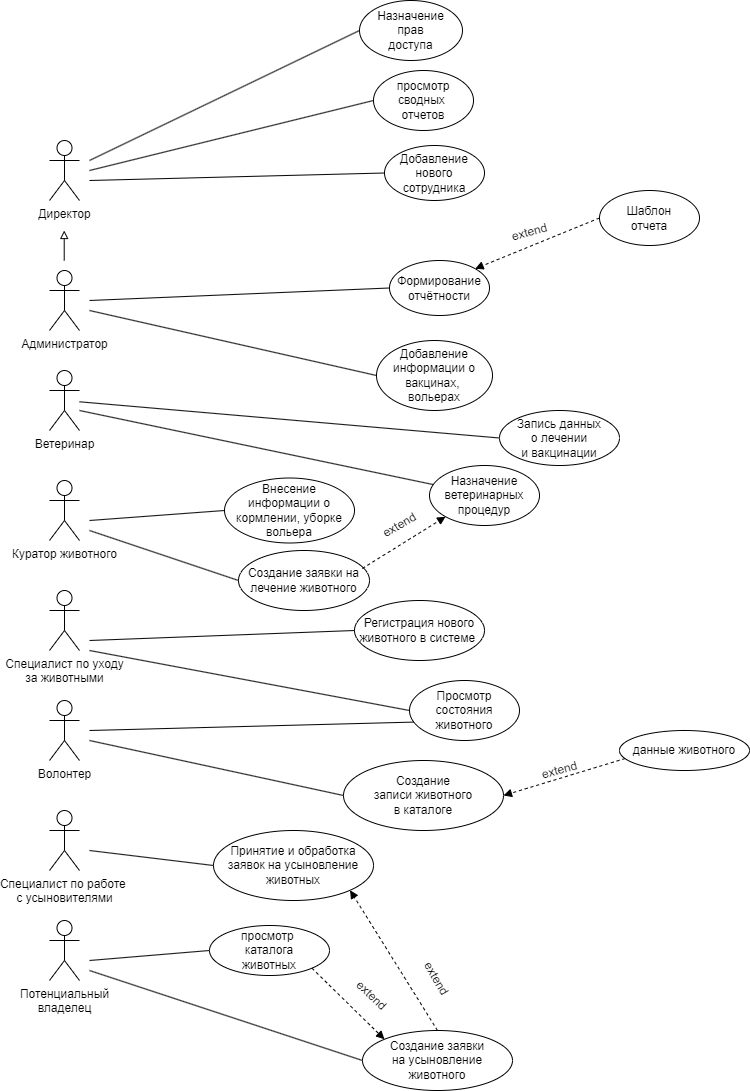

The diagram above was exported from draw.io. Its source (the exported page's mxGraphModel, read from the mxfile embedded in the PNG):
<mxGraphModel dx="1723" dy="2349" grid="1" gridSize="10" guides="1" tooltips="1" connect="1" arrows="1" fold="1" page="1" pageScale="1" pageWidth="827" pageHeight="1169" math="0" shadow="0">
  <root>
    <mxCell id="0" />
    <mxCell id="1" parent="0" />
    <mxCell id="S5P2pqd0xD6YAmX3UqQr-2" value="Директор" style="shape=umlActor;verticalLabelPosition=bottom;verticalAlign=top;html=1;outlineConnect=0;" parent="1" vertex="1">
      <mxGeometry x="60" width="30" height="60" as="geometry" />
    </mxCell>
    <mxCell id="S5P2pqd0xD6YAmX3UqQr-5" value="Администратор" style="shape=umlActor;verticalLabelPosition=bottom;verticalAlign=top;html=1;outlineConnect=0;" parent="1" vertex="1">
      <mxGeometry x="60" y="130" width="30" height="60" as="geometry" />
    </mxCell>
    <mxCell id="S5P2pqd0xD6YAmX3UqQr-6" value="Ветеринар&lt;div&gt;&lt;br&gt;&lt;/div&gt;" style="shape=umlActor;verticalLabelPosition=bottom;verticalAlign=top;html=1;outlineConnect=0;" parent="1" vertex="1">
      <mxGeometry x="60" y="230" width="30" height="60" as="geometry" />
    </mxCell>
    <mxCell id="S5P2pqd0xD6YAmX3UqQr-7" value="&lt;div&gt;Специалист по уходу&lt;/div&gt;&lt;div&gt;за животными&lt;/div&gt;&lt;div&gt;&lt;br&gt;&lt;/div&gt;" style="shape=umlActor;verticalLabelPosition=bottom;verticalAlign=top;html=1;outlineConnect=0;" parent="1" vertex="1">
      <mxGeometry x="60" y="450" width="30" height="60" as="geometry" />
    </mxCell>
    <mxCell id="S5P2pqd0xD6YAmX3UqQr-8" value="&lt;div&gt;Куратор животного&lt;/div&gt;&lt;div&gt;&lt;br&gt;&lt;/div&gt;" style="shape=umlActor;verticalLabelPosition=bottom;verticalAlign=top;html=1;outlineConnect=0;" parent="1" vertex="1">
      <mxGeometry x="60" y="340" width="30" height="60" as="geometry" />
    </mxCell>
    <mxCell id="S5P2pqd0xD6YAmX3UqQr-10" value="&lt;div&gt;Волонтер&lt;/div&gt;" style="shape=umlActor;verticalLabelPosition=bottom;verticalAlign=top;html=1;outlineConnect=0;" parent="1" vertex="1">
      <mxGeometry x="60" y="560" width="30" height="60" as="geometry" />
    </mxCell>
    <mxCell id="S5P2pqd0xD6YAmX3UqQr-11" value="&lt;div&gt;Специалист по работе&amp;nbsp;&lt;/div&gt;&lt;div&gt;с усыновителями&lt;/div&gt;&lt;div&gt;&lt;br&gt;&lt;/div&gt;" style="shape=umlActor;verticalLabelPosition=bottom;verticalAlign=top;html=1;outlineConnect=0;" parent="1" vertex="1">
      <mxGeometry x="60" y="670" width="30" height="60" as="geometry" />
    </mxCell>
    <mxCell id="S5P2pqd0xD6YAmX3UqQr-12" value="&lt;div&gt;Потенциальный&lt;/div&gt;&lt;div&gt;владелец&lt;/div&gt;" style="shape=umlActor;verticalLabelPosition=bottom;verticalAlign=top;html=1;outlineConnect=0;" parent="1" vertex="1">
      <mxGeometry x="60" y="780" width="30" height="60" as="geometry" />
    </mxCell>
    <mxCell id="S5P2pqd0xD6YAmX3UqQr-23" value="" style="endArrow=none;html=1;rounded=0;entryX=0;entryY=0.5;entryDx=0;entryDy=0;" parent="1" target="S5P2pqd0xD6YAmX3UqQr-22" edge="1">
      <mxGeometry width="50" height="50" relative="1" as="geometry">
        <mxPoint x="100" y="30" as="sourcePoint" />
        <mxPoint x="460" y="390" as="targetPoint" />
      </mxGeometry>
    </mxCell>
    <mxCell id="S5P2pqd0xD6YAmX3UqQr-29" value="Добавление&lt;div&gt;нового&lt;/div&gt;&lt;div&gt;сотрудника&lt;/div&gt;" style="ellipse;whiteSpace=wrap;html=1;" parent="1" vertex="1">
      <mxGeometry x="395" y="5" width="100" height="55" as="geometry" />
    </mxCell>
    <mxCell id="S5P2pqd0xD6YAmX3UqQr-33" value="Формирование&lt;div&gt;отчётности&lt;/div&gt;" style="ellipse;whiteSpace=wrap;html=1;" parent="1" vertex="1">
      <mxGeometry x="400" y="120" width="100" height="55" as="geometry" />
    </mxCell>
    <mxCell id="S5P2pqd0xD6YAmX3UqQr-34" value="" style="endArrow=none;html=1;rounded=0;entryX=0;entryY=0.5;entryDx=0;entryDy=0;" parent="1" target="S5P2pqd0xD6YAmX3UqQr-33" edge="1">
      <mxGeometry width="50" height="50" relative="1" as="geometry">
        <mxPoint x="100" y="160" as="sourcePoint" />
        <mxPoint x="240" y="168" as="targetPoint" />
      </mxGeometry>
    </mxCell>
    <mxCell id="S5P2pqd0xD6YAmX3UqQr-36" value="" style="endArrow=block;html=1;rounded=0;entryX=1;entryY=0;entryDx=0;entryDy=0;dashed=1;startArrow=none;startFill=0;exitX=0;exitY=0.5;exitDx=0;exitDy=0;endFill=1;" parent="1" source="ZK3HSe5MjtL0G6k60uyu-2" target="S5P2pqd0xD6YAmX3UqQr-33" edge="1">
      <mxGeometry width="50" height="50" relative="1" as="geometry">
        <mxPoint x="490" y="150" as="sourcePoint" />
        <mxPoint x="210" y="238" as="targetPoint" />
        <Array as="points" />
      </mxGeometry>
    </mxCell>
    <mxCell id="S5P2pqd0xD6YAmX3UqQr-37" value="Запись данных&lt;div&gt;о лечении&lt;/div&gt;&lt;div&gt;и вакцинации&lt;/div&gt;" style="ellipse;whiteSpace=wrap;html=1;" parent="1" vertex="1">
      <mxGeometry x="510" y="270" width="120" height="55" as="geometry" />
    </mxCell>
    <mxCell id="S5P2pqd0xD6YAmX3UqQr-38" value="" style="endArrow=none;html=1;rounded=0;entryX=0;entryY=0.5;entryDx=0;entryDy=0;" parent="1" source="S5P2pqd0xD6YAmX3UqQr-6" target="S5P2pqd0xD6YAmX3UqQr-37" edge="1">
      <mxGeometry width="50" height="50" relative="1" as="geometry">
        <mxPoint x="110" y="180" as="sourcePoint" />
        <mxPoint x="250" y="238" as="targetPoint" />
      </mxGeometry>
    </mxCell>
    <mxCell id="S5P2pqd0xD6YAmX3UqQr-41" value="Внесение информации о кормлении, уборке вольера" style="ellipse;whiteSpace=wrap;html=1;" parent="1" vertex="1">
      <mxGeometry x="235" y="337.5" width="130" height="65" as="geometry" />
    </mxCell>
    <mxCell id="S5P2pqd0xD6YAmX3UqQr-42" value="" style="endArrow=none;html=1;rounded=0;entryX=0;entryY=0.5;entryDx=0;entryDy=0;" parent="1" target="S5P2pqd0xD6YAmX3UqQr-41" edge="1">
      <mxGeometry width="50" height="50" relative="1" as="geometry">
        <mxPoint x="100" y="380" as="sourcePoint" />
        <mxPoint x="230" y="308" as="targetPoint" />
      </mxGeometry>
    </mxCell>
    <mxCell id="S5P2pqd0xD6YAmX3UqQr-45" value="Создание заявки на лечение животного" style="ellipse;whiteSpace=wrap;html=1;" parent="1" vertex="1">
      <mxGeometry x="249" y="410" width="131" height="60" as="geometry" />
    </mxCell>
    <mxCell id="S5P2pqd0xD6YAmX3UqQr-46" value="" style="endArrow=none;html=1;rounded=0;entryX=0;entryY=0.5;entryDx=0;entryDy=0;" parent="1" target="S5P2pqd0xD6YAmX3UqQr-45" edge="1">
      <mxGeometry width="50" height="50" relative="1" as="geometry">
        <mxPoint x="100" y="390" as="sourcePoint" />
        <mxPoint x="190" y="398" as="targetPoint" />
      </mxGeometry>
    </mxCell>
    <mxCell id="S5P2pqd0xD6YAmX3UqQr-47" value="" style="endArrow=none;html=1;rounded=0;entryX=0.073;entryY=0.333;entryDx=0;entryDy=0;entryPerimeter=0;" parent="1" target="ZK3HSe5MjtL0G6k60uyu-3" edge="1">
      <mxGeometry width="50" height="50" relative="1" as="geometry">
        <mxPoint x="90" y="270" as="sourcePoint" />
        <mxPoint x="330" y="360" as="targetPoint" />
      </mxGeometry>
    </mxCell>
    <mxCell id="S5P2pqd0xD6YAmX3UqQr-50" value="Регистрация нового животного в системе&amp;nbsp;" style="ellipse;whiteSpace=wrap;html=1;" parent="1" vertex="1">
      <mxGeometry x="365" y="460" width="130" height="60" as="geometry" />
    </mxCell>
    <mxCell id="S5P2pqd0xD6YAmX3UqQr-51" value="Просмотр&lt;div&gt;состояния&lt;/div&gt;&lt;div&gt;животного&lt;/div&gt;" style="ellipse;whiteSpace=wrap;html=1;" parent="1" vertex="1">
      <mxGeometry x="420" y="540" width="110" height="60" as="geometry" />
    </mxCell>
    <mxCell id="S5P2pqd0xD6YAmX3UqQr-52" value="" style="endArrow=none;html=1;rounded=0;entryX=0;entryY=0.5;entryDx=0;entryDy=0;" parent="1" target="S5P2pqd0xD6YAmX3UqQr-50" edge="1">
      <mxGeometry width="50" height="50" relative="1" as="geometry">
        <mxPoint x="100" y="500" as="sourcePoint" />
        <mxPoint x="235" y="470" as="targetPoint" />
      </mxGeometry>
    </mxCell>
    <mxCell id="S5P2pqd0xD6YAmX3UqQr-55" value="" style="endArrow=none;html=1;rounded=0;entryX=0;entryY=0.5;entryDx=0;entryDy=0;" parent="1" target="S5P2pqd0xD6YAmX3UqQr-51" edge="1">
      <mxGeometry width="50" height="50" relative="1" as="geometry">
        <mxPoint x="100" y="510" as="sourcePoint" />
        <mxPoint x="170" y="540" as="targetPoint" />
      </mxGeometry>
    </mxCell>
    <mxCell id="S5P2pqd0xD6YAmX3UqQr-59" value="Создание&lt;div&gt;записи животного&lt;/div&gt;&lt;div&gt;в каталоге&lt;/div&gt;" style="ellipse;whiteSpace=wrap;html=1;" parent="1" vertex="1">
      <mxGeometry x="354" y="620" width="160" height="70" as="geometry" />
    </mxCell>
    <mxCell id="S5P2pqd0xD6YAmX3UqQr-60" value="" style="endArrow=none;html=1;rounded=0;entryX=0;entryY=0.5;entryDx=0;entryDy=0;" parent="1" target="S5P2pqd0xD6YAmX3UqQr-59" edge="1">
      <mxGeometry width="50" height="50" relative="1" as="geometry">
        <mxPoint x="100" y="600" as="sourcePoint" />
        <mxPoint x="373" y="575" as="targetPoint" />
      </mxGeometry>
    </mxCell>
    <mxCell id="S5P2pqd0xD6YAmX3UqQr-62" value="данные животного" style="ellipse;whiteSpace=wrap;html=1;" parent="1" vertex="1">
      <mxGeometry x="630" y="590" width="130" height="40" as="geometry" />
    </mxCell>
    <mxCell id="S5P2pqd0xD6YAmX3UqQr-63" value="" style="endArrow=block;html=1;rounded=0;endFill=1;exitX=0.044;exitY=0.701;exitDx=0;exitDy=0;entryX=1;entryY=0.5;entryDx=0;entryDy=0;dashed=1;exitPerimeter=0;" parent="1" source="S5P2pqd0xD6YAmX3UqQr-62" target="S5P2pqd0xD6YAmX3UqQr-59" edge="1">
      <mxGeometry width="50" height="50" relative="1" as="geometry">
        <mxPoint x="60" y="710" as="sourcePoint" />
        <mxPoint x="-100" y="490" as="targetPoint" />
      </mxGeometry>
    </mxCell>
    <mxCell id="S5P2pqd0xD6YAmX3UqQr-64" value="" style="endArrow=none;html=1;rounded=0;entryX=0.041;entryY=0.693;entryDx=0;entryDy=0;entryPerimeter=0;" parent="1" target="S5P2pqd0xD6YAmX3UqQr-51" edge="1">
      <mxGeometry width="50" height="50" relative="1" as="geometry">
        <mxPoint x="100" y="590" as="sourcePoint" />
        <mxPoint x="280.0000000000068" y="600" as="targetPoint" />
      </mxGeometry>
    </mxCell>
    <mxCell id="S5P2pqd0xD6YAmX3UqQr-67" value="Принятие и обработка заявок на усыновление животных" style="ellipse;whiteSpace=wrap;html=1;" parent="1" vertex="1">
      <mxGeometry x="224" y="690" width="160" height="70" as="geometry" />
    </mxCell>
    <mxCell id="S5P2pqd0xD6YAmX3UqQr-69" value="" style="endArrow=none;html=1;rounded=0;entryX=0;entryY=0.5;entryDx=0;entryDy=0;" parent="1" target="S5P2pqd0xD6YAmX3UqQr-67" edge="1">
      <mxGeometry width="50" height="50" relative="1" as="geometry">
        <mxPoint x="100" y="710" as="sourcePoint" />
        <mxPoint x="358" y="675" as="targetPoint" />
      </mxGeometry>
    </mxCell>
    <mxCell id="S5P2pqd0xD6YAmX3UqQr-73" value="" style="endArrow=none;html=1;rounded=0;entryX=0;entryY=0.5;entryDx=0;entryDy=0;" parent="1" target="S5P2pqd0xD6YAmX3UqQr-74" edge="1">
      <mxGeometry width="50" height="50" relative="1" as="geometry">
        <mxPoint x="100" y="820" as="sourcePoint" />
        <mxPoint x="300" y="870" as="targetPoint" />
      </mxGeometry>
    </mxCell>
    <mxCell id="S5P2pqd0xD6YAmX3UqQr-74" value="просмотр&amp;nbsp;&lt;div&gt;каталога&lt;/div&gt;&lt;div&gt;животных&lt;/div&gt;" style="ellipse;whiteSpace=wrap;html=1;" parent="1" vertex="1">
      <mxGeometry x="220" y="785" width="120" height="50" as="geometry" />
    </mxCell>
    <mxCell id="S5P2pqd0xD6YAmX3UqQr-76" value="" style="endArrow=block;html=1;rounded=0;endFill=1;exitX=1;exitY=1;exitDx=0;exitDy=0;entryX=0;entryY=0;entryDx=0;entryDy=0;dashed=1;" parent="1" source="S5P2pqd0xD6YAmX3UqQr-74" target="S5P2pqd0xD6YAmX3UqQr-77" edge="1">
      <mxGeometry width="50" height="50" relative="1" as="geometry">
        <mxPoint x="680" y="715" as="sourcePoint" />
        <mxPoint x="457" y="679" as="targetPoint" />
      </mxGeometry>
    </mxCell>
    <mxCell id="S5P2pqd0xD6YAmX3UqQr-77" value="Создание заявки&lt;div&gt;на усыновление&lt;/div&gt;&lt;div&gt;животного&lt;/div&gt;" style="ellipse;whiteSpace=wrap;html=1;" parent="1" vertex="1">
      <mxGeometry x="373" y="890" width="150" height="60" as="geometry" />
    </mxCell>
    <mxCell id="S5P2pqd0xD6YAmX3UqQr-78" value="" style="endArrow=none;html=1;rounded=0;entryX=0;entryY=0.5;entryDx=0;entryDy=0;" parent="1" target="S5P2pqd0xD6YAmX3UqQr-77" edge="1">
      <mxGeometry width="50" height="50" relative="1" as="geometry">
        <mxPoint x="100" y="830" as="sourcePoint" />
        <mxPoint x="310" y="865" as="targetPoint" />
      </mxGeometry>
    </mxCell>
    <mxCell id="S5P2pqd0xD6YAmX3UqQr-79" value="" style="endArrow=block;html=1;rounded=0;endFill=1;exitX=0.5;exitY=0;exitDx=0;exitDy=0;entryX=1;entryY=1;entryDx=0;entryDy=0;dashed=1;" parent="1" source="S5P2pqd0xD6YAmX3UqQr-77" target="S5P2pqd0xD6YAmX3UqQr-67" edge="1">
      <mxGeometry width="50" height="50" relative="1" as="geometry">
        <mxPoint x="315" y="880" as="sourcePoint" />
        <mxPoint x="370" y="929" as="targetPoint" />
      </mxGeometry>
    </mxCell>
    <mxCell id="S5P2pqd0xD6YAmX3UqQr-82" value="extend" style="text;html=1;align=center;verticalAlign=middle;resizable=0;points=[];autosize=1;strokeColor=none;fillColor=none;rotation=-15;" parent="1" vertex="1">
      <mxGeometry x="540" y="615" width="60" height="30" as="geometry" />
    </mxCell>
    <mxCell id="S5P2pqd0xD6YAmX3UqQr-83" value="extend" style="text;html=1;align=center;verticalAlign=middle;resizable=0;points=[];autosize=1;strokeColor=none;fillColor=none;rotation=60;" parent="1" vertex="1">
      <mxGeometry x="417" y="823" width="60" height="30" as="geometry" />
    </mxCell>
    <mxCell id="S5P2pqd0xD6YAmX3UqQr-84" value="extend" style="text;html=1;align=center;verticalAlign=middle;resizable=0;points=[];autosize=1;strokeColor=none;fillColor=none;rotation=44;" parent="1" vertex="1">
      <mxGeometry x="352" y="840" width="60" height="30" as="geometry" />
    </mxCell>
    <mxCell id="S5P2pqd0xD6YAmX3UqQr-85" value="extend" style="text;html=1;align=center;verticalAlign=middle;resizable=0;points=[];autosize=1;strokeColor=none;fillColor=none;rotation=-15;" parent="1" vertex="1">
      <mxGeometry x="510" y="77" width="60" height="30" as="geometry" />
    </mxCell>
    <mxCell id="ZK3HSe5MjtL0G6k60uyu-2" value="Шаблон&lt;div&gt;отчета&lt;/div&gt;" style="ellipse;whiteSpace=wrap;html=1;" parent="1" vertex="1">
      <mxGeometry x="610" y="50" width="100" height="55" as="geometry" />
    </mxCell>
    <mxCell id="ZK3HSe5MjtL0G6k60uyu-3" value="Назначение ветеринарных процедур" style="ellipse;whiteSpace=wrap;html=1;" parent="1" vertex="1">
      <mxGeometry x="440" y="325" width="110" height="60" as="geometry" />
    </mxCell>
    <mxCell id="ZK3HSe5MjtL0G6k60uyu-5" value="" style="endArrow=block;html=1;rounded=0;endFill=1;exitX=0.945;exitY=0.3;exitDx=0;exitDy=0;entryX=0;entryY=1;entryDx=0;entryDy=0;dashed=1;exitPerimeter=0;" parent="1" source="S5P2pqd0xD6YAmX3UqQr-45" target="ZK3HSe5MjtL0G6k60uyu-3" edge="1">
      <mxGeometry width="50" height="50" relative="1" as="geometry">
        <mxPoint x="458" y="900" as="sourcePoint" />
        <mxPoint x="371" y="760" as="targetPoint" />
      </mxGeometry>
    </mxCell>
    <mxCell id="ZK3HSe5MjtL0G6k60uyu-7" value="extend" style="text;html=1;align=center;verticalAlign=middle;resizable=0;points=[];autosize=1;strokeColor=none;fillColor=none;rotation=-30;" parent="1" vertex="1">
      <mxGeometry x="380" y="370" width="60" height="30" as="geometry" />
    </mxCell>
    <mxCell id="2OVwRR9saCCXBJqZmcNT-1" value="Назначение&lt;div&gt;прав&lt;/div&gt;&lt;div&gt;доступа&lt;/div&gt;" style="ellipse;whiteSpace=wrap;html=1;" parent="1" vertex="1">
      <mxGeometry x="370" y="-140" width="103" height="60" as="geometry" />
    </mxCell>
    <mxCell id="2OVwRR9saCCXBJqZmcNT-2" value="" style="endArrow=none;html=1;rounded=0;entryX=0;entryY=0.5;entryDx=0;entryDy=0;" parent="1" target="2OVwRR9saCCXBJqZmcNT-1" edge="1">
      <mxGeometry width="50" height="50" relative="1" as="geometry">
        <mxPoint x="100" y="20" as="sourcePoint" />
        <mxPoint x="380" y="-20" as="targetPoint" />
      </mxGeometry>
    </mxCell>
    <mxCell id="2OVwRR9saCCXBJqZmcNT-3" value="" style="endArrow=none;html=1;rounded=0;entryX=0;entryY=0.5;entryDx=0;entryDy=0;" parent="1" target="S5P2pqd0xD6YAmX3UqQr-29" edge="1">
      <mxGeometry width="50" height="50" relative="1" as="geometry">
        <mxPoint x="100" y="40" as="sourcePoint" />
        <mxPoint x="350" y="-100" as="targetPoint" />
      </mxGeometry>
    </mxCell>
    <mxCell id="S5P2pqd0xD6YAmX3UqQr-22" value="просмотр сводных&amp;nbsp;&lt;div&gt;отчетов&lt;/div&gt;" style="ellipse;whiteSpace=wrap;html=1;" parent="1" vertex="1">
      <mxGeometry x="384" y="-70" width="100" height="60" as="geometry" />
    </mxCell>
    <mxCell id="2OVwRR9saCCXBJqZmcNT-6" value="Добавление&lt;div&gt;информации о вакцинах,&amp;nbsp;&lt;/div&gt;&lt;div&gt;вольерах&lt;/div&gt;" style="ellipse;whiteSpace=wrap;html=1;" parent="1" vertex="1">
      <mxGeometry x="387" y="200" width="116" height="70" as="geometry" />
    </mxCell>
    <mxCell id="2OVwRR9saCCXBJqZmcNT-8" value="" style="endArrow=none;html=1;rounded=0;entryX=0;entryY=0.5;entryDx=0;entryDy=0;" parent="1" target="2OVwRR9saCCXBJqZmcNT-6" edge="1">
      <mxGeometry width="50" height="50" relative="1" as="geometry">
        <mxPoint x="100" y="170" as="sourcePoint" />
        <mxPoint x="470" y="168" as="targetPoint" />
      </mxGeometry>
    </mxCell>
    <mxCell id="7a0930Qbc5kOkxN_fMTs-1" value="" style="endArrow=block;html=1;rounded=0;endFill=0;" parent="1" edge="1">
      <mxGeometry width="50" height="50" relative="1" as="geometry">
        <mxPoint x="74.71" y="120" as="sourcePoint" />
        <mxPoint x="74.71" y="90" as="targetPoint" />
      </mxGeometry>
    </mxCell>
  </root>
</mxGraphModel>